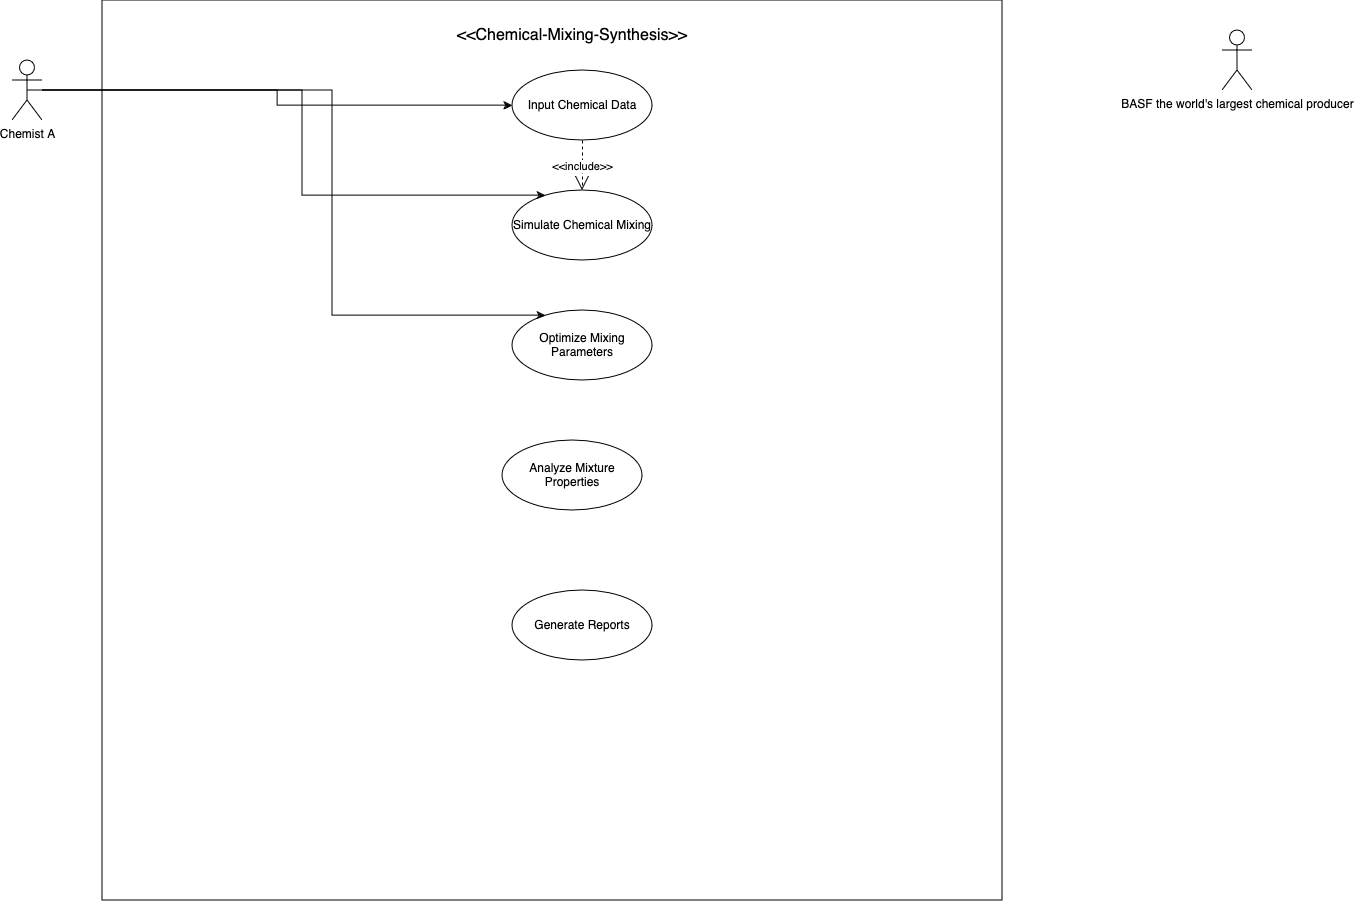

The diagram above was exported from draw.io. Its source (the exported page's mxGraphModel, read from the mxfile embedded in the PNG):
<mxGraphModel dx="2726" dy="1834" grid="1" gridSize="10" guides="1" tooltips="1" connect="1" arrows="1" fold="1" page="0" pageScale="1" pageWidth="900" pageHeight="1600" math="0" shadow="0">
  <root>
    <mxCell id="0" />
    <mxCell id="1" parent="0" />
    <mxCell id="HkZQD-zDINedIqQV_1Ix-1" value="" style="whiteSpace=wrap;html=1;aspect=fixed;labelBackgroundColor=none;" parent="1" vertex="1">
      <mxGeometry x="400" y="70" width="900" height="900" as="geometry" />
    </mxCell>
    <mxCell id="BS793bp_tLUFlU1xwsfM-6" style="edgeStyle=orthogonalEdgeStyle;rounded=0;orthogonalLoop=1;jettySize=auto;html=1;exitX=0.5;exitY=0.5;exitDx=0;exitDy=0;exitPerimeter=0;" edge="1" parent="1" source="HkZQD-zDINedIqQV_1Ix-2" target="HkZQD-zDINedIqQV_1Ix-8">
      <mxGeometry relative="1" as="geometry" />
    </mxCell>
    <mxCell id="BS793bp_tLUFlU1xwsfM-7" style="edgeStyle=orthogonalEdgeStyle;rounded=0;orthogonalLoop=1;jettySize=auto;html=1;" edge="1" parent="1" source="HkZQD-zDINedIqQV_1Ix-2" target="HkZQD-zDINedIqQV_1Ix-9">
      <mxGeometry relative="1" as="geometry">
        <Array as="points">
          <mxPoint x="600" y="160" />
          <mxPoint x="600" y="265" />
        </Array>
      </mxGeometry>
    </mxCell>
    <mxCell id="BS793bp_tLUFlU1xwsfM-9" style="edgeStyle=orthogonalEdgeStyle;rounded=0;orthogonalLoop=1;jettySize=auto;html=1;" edge="1" parent="1" source="HkZQD-zDINedIqQV_1Ix-2" target="BS793bp_tLUFlU1xwsfM-2">
      <mxGeometry relative="1" as="geometry">
        <Array as="points">
          <mxPoint x="630" y="160" />
          <mxPoint x="630" y="385" />
        </Array>
      </mxGeometry>
    </mxCell>
    <mxCell id="HkZQD-zDINedIqQV_1Ix-2" value="Chemist A" style="shape=umlActor;verticalLabelPosition=bottom;verticalAlign=top;html=1;outlineConnect=0;labelBackgroundColor=none;" parent="1" vertex="1">
      <mxGeometry x="310" y="130" width="30" height="60" as="geometry" />
    </mxCell>
    <mxCell id="HkZQD-zDINedIqQV_1Ix-3" value="BASF the world's largest chemical producer" style="shape=umlActor;verticalLabelPosition=bottom;verticalAlign=top;html=1;outlineConnect=0;labelBackgroundColor=none;" parent="1" vertex="1">
      <mxGeometry x="1520" y="100" width="30" height="60" as="geometry" />
    </mxCell>
    <mxCell id="HkZQD-zDINedIqQV_1Ix-8" value=" Input Chemical Data" style="ellipse;whiteSpace=wrap;html=1;labelBackgroundColor=none;" parent="1" vertex="1">
      <mxGeometry x="810" y="140" width="140" height="70" as="geometry" />
    </mxCell>
    <mxCell id="HkZQD-zDINedIqQV_1Ix-9" value="Simulate Chemical Mixing" style="ellipse;whiteSpace=wrap;html=1;labelBackgroundColor=none;" parent="1" vertex="1">
      <mxGeometry x="810" y="260" width="140" height="70" as="geometry" />
    </mxCell>
    <mxCell id="BS793bp_tLUFlU1xwsfM-2" value="&lt;h4&gt;&lt;span style=&quot;font-weight: normal;&quot;&gt;Optimize Mixing Parameters&lt;/span&gt;&lt;/h4&gt;" style="ellipse;whiteSpace=wrap;html=1;" vertex="1" parent="1">
      <mxGeometry x="810" y="380" width="140" height="70" as="geometry" />
    </mxCell>
    <mxCell id="BS793bp_tLUFlU1xwsfM-3" value="Analyze Mixture Properties" style="ellipse;whiteSpace=wrap;html=1;" vertex="1" parent="1">
      <mxGeometry x="800" y="510" width="140" height="70" as="geometry" />
    </mxCell>
    <mxCell id="BS793bp_tLUFlU1xwsfM-11" value="&amp;lt;&amp;lt;include&amp;gt;&amp;gt;" style="endArrow=open;endSize=12;dashed=1;html=1;rounded=0;entryX=0.5;entryY=0;entryDx=0;entryDy=0;exitX=0.5;exitY=1;exitDx=0;exitDy=0;" edge="1" parent="1" source="HkZQD-zDINedIqQV_1Ix-8" target="HkZQD-zDINedIqQV_1Ix-9">
      <mxGeometry width="160" relative="1" as="geometry">
        <mxPoint x="800" y="189.09" as="sourcePoint" />
        <mxPoint x="920" y="200" as="targetPoint" />
      </mxGeometry>
    </mxCell>
    <mxCell id="BS793bp_tLUFlU1xwsfM-14" value="Generate Reports" style="ellipse;whiteSpace=wrap;html=1;" vertex="1" parent="1">
      <mxGeometry x="810" y="660" width="140" height="70" as="geometry" />
    </mxCell>
    <mxCell id="BS793bp_tLUFlU1xwsfM-16" value="&amp;lt;&amp;lt;Chemical-Mixing-Synthesis&amp;gt;&amp;gt;" style="text;strokeColor=none;fillColor=none;html=1;align=center;verticalAlign=middle;whiteSpace=wrap;rounded=0;fontSize=16;" vertex="1" parent="1">
      <mxGeometry x="725" y="90" width="290" height="30" as="geometry" />
    </mxCell>
  </root>
</mxGraphModel>